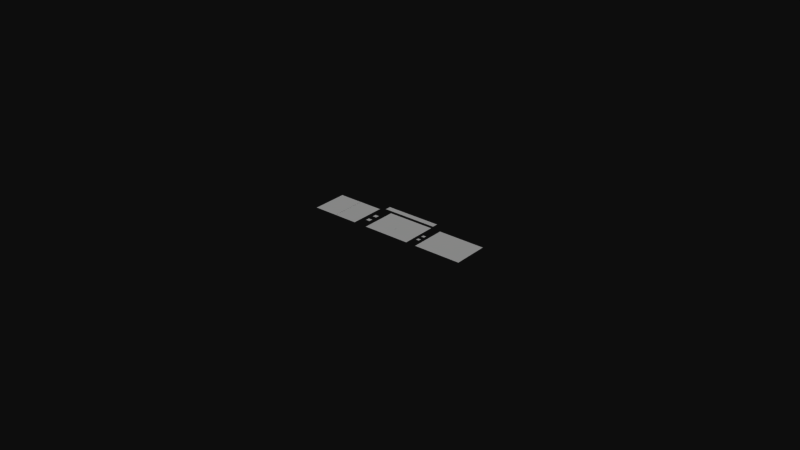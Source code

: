 # Source: Neitri_s_Clock_V3_B.blend  (saved by Blender 2.79.0; exported with 4.5.12 LTS)
import bpy
from mathutils import Matrix  # noqa: F401  (used for matrix-valued properties, if any)

bpy.ops.wm.read_factory_settings(use_empty=True)
scene = bpy.context.scene
scene.name = 'Scene'

# ---- collections
col_collection_1 = bpy.data.collections.new('Collection 1'); scene.collection.children.link(col_collection_1)

# ---- materials (node trees are filled in below, after node groups)
mat_clock = bpy.data.materials.new('clock')
mat_clock.alpha_threshold = 0.0
mat_clock.use_transparent_shadow = False
mat_clock.roughness = 0.5

# ---- material node trees

# ---- world
world_world = bpy.data.worlds.new('World'); scene.world = world_world
world_world.color = (0.05088, 0.05088, 0.05088)
world_world.use_sun_shadow = False
world_world.sun_shadow_jitter_overblur = 0.0
world_world.cycles.sampling_method = 'MANUAL'

# ---- meshes
me_plane = bpy.data.meshes.new('Plane')
me_plane.from_pydata([(-0.005002, 0.005892, 7.89e-05), (0.002711, 0.005894, 7.894e-05), (-0.004999, -0.005657, 8.166e-05), (0.002714, -0.005655, 8.179e-05), (0.002682, 0.005894, 7.907e-05), (0.01039, 0.005896, 7.92e-05), (0.002685, -0.005655, 8.172e-05), (0.0104, -0.005653, 8.197e-05), (0.01247, -0.0002089, 8.055e-05), (0.01136, -0.0002092, 8.05e-05), (0.01247, 0.0008981, 7.981e-05), (0.01136, 0.0008978, 7.98e-05), (0.01353, 0.005893, 7.919e-05), (0.02124, 0.005894, 7.952e-05), (0.01353, -0.005652, 8.213e-05), (0.02124, -0.00565, 8.224e-05), (0.02121, 0.005895, 7.939e-05), (0.02892, 0.005896, 7.955e-05), (0.02121, -0.00565, 8.202e-05), (0.02892, -0.005648, 8.24e-05), (-0.007841, 0.002142, 7.969e-05), (-0.006399, 0.002142, 7.971e-05), (-0.00784, 0.0007035, 8.061e-05), (-0.006398, 0.0007039, 8.066e-05), (-0.01694, 0.005889, 7.861e-05), (-0.009231, 0.005891, 7.865e-05), (-0.01694, -0.00566, 8.146e-05), (-0.009228, -0.005658, 8.145e-05), (-0.02467, 0.005887, 7.837e-05), (-0.01696, 0.005889, 7.844e-05), (-0.02467, -0.005662, 8.117e-05), (-0.01696, -0.00566, 8.134e-05), (-0.007838, 0.008706, 0.0001817), (0.01036, 0.008706, 0.0001817), (-0.007838, 0.006663, 0.0001817), (0.01036, 0.006663, 0.0001817), (-0.007841, -0.0008944, 7.969e-05), (-0.006399, -0.000894, 7.971e-05), (-0.00784, -0.002333, 8.061e-05), (-0.006398, -0.002332, 8.066e-05), (0.01136, -0.001439, 7.98e-05), (0.01247, -0.001439, 7.981e-05), (0.01136, -0.002546, 8.05e-05), (0.01247, -0.002546, 8.055e-05)], [], [(2, 3, 1, 0), (6, 7, 5, 4), (9, 8, 10, 11), (14, 15, 13, 12), (18, 19, 17, 16), (22, 23, 21, 20), (26, 27, 25, 24), (30, 31, 29, 28), (32, 34, 35, 33), (38, 39, 37, 36), (42, 43, 41, 40)])
_uv = me_plane.uv_layers.new(name='UVMap')
_uv.uv.foreach_set('vector', [0.003541, 0.6749, 0.1047, 0.675, 0.1046, 0.9902, 0.003541, 0.9902, 0.003541, 0.6749, 0.1047, 0.675, 0.1046, 0.9902, 0.003541, 0.9902, 0.9419, 0.5811, 0.9544, 0.5811, 0.9544, 0.6066, 0.9419, 0.6066, 0.003541, 0.6749, 0.1047, 0.675, 0.1046, 0.9902, 0.003541, 0.9902, 0.003541, 0.6749, 0.1047, 0.675, 0.1046, 0.9902, 0.003541, 0.9902, 0.9419, 0.5811, 0.9544, 0.5811, 0.9544, 0.6066, 0.9419, 0.6066, 0.003541, 0.6749, 0.1047, 0.675, 0.1046, 0.9902, 0.003541, 0.9902, 0.003541, 0.6749, 0.1047, 0.675, 0.1046, 0.9902, 0.003541, 0.9902, 0.01108, 0.6641, 0.01108, 0.5623, 0.464, 0.5623, 0.464, 0.6641, 0.9419, 0.5811, 0.9544, 0.5811, 0.9544, 0.6066, 0.9419, 0.6066, 0.9419, 0.5811, 0.9544, 0.5811, 0.9544, 0.6066, 0.9419, 0.6066])
_ca = me_plane.color_attributes.new('Col', 'BYTE_COLOR', 'CORNER')
_ca.data.foreach_set('color', [0.0, 1.0, 1.0, 1.0, 0.0, 1.0, 1.0, 1.0, 0.0, 1.0, 1.0, 1.0, 0.0, 1.0, 1.0, 1.0, 0.0, 1.0, 0.0, 1.0, 0.0, 1.0, 0.0, 1.0, 0.0, 1.0, 0.0, 1.0, 0.0, 1.0, 0.0, 1.0, 1.0, 1.0, 0.0, 1.0, 1.0, 1.0, 0.0, 1.0, 1.0, 1.0, 0.0, 1.0, 1.0, 1.0, 0.0, 1.0, 0.0, 0.0, 1.0, 1.0, 0.0, 0.0, 1.0, 1.0, 0.0, 0.0, 1.0, 1.0, 0.0, 0.0, 1.0, 1.0, 0.0, 0.0, 0.0, 1.0, 0.0, 0.0, 0.0, 1.0, 0.0, 0.0, 0.0, 1.0, 0.0, 0.0, 0.0, 1.0, 1.0, 1.0, 0.0, 1.0, 1.0, 1.0, 0.0, 1.0, 1.0, 1.0, 0.0, 1.0, 1.0, 1.0, 0.0, 1.0, 1.0, 0.0, 0.0, 1.0, 1.0, 0.0, 0.0, 1.0, 1.0, 0.0, 0.0, 1.0, 1.0, 0.0, 0.0, 1.0, 1.0, 0.0, 1.0, 1.0, 1.0, 0.0, 1.0, 1.0, 1.0, 0.0, 1.0, 1.0, 1.0, 0.0, 1.0, 1.0, 1.0, 1.0, 1.0, 1.0, 1.0, 1.0, 1.0, 1.0, 1.0, 1.0, 1.0, 1.0, 1.0, 1.0, 1.0, 1.0, 1.0, 1.0, 0.0, 1.0, 1.0, 1.0, 0.0, 1.0, 1.0, 1.0, 0.0, 1.0, 1.0, 1.0, 0.0, 1.0, 1.0, 1.0, 0.0, 1.0, 1.0, 1.0, 0.0, 1.0, 1.0, 1.0, 0.0, 1.0, 1.0, 1.0, 0.0, 1.0])
me_plane.materials.append(mat_clock)
me_plane.use_remesh_preserve_volume = False
me_plane.use_remesh_preserve_attributes = False
me_plane.use_mirror_vertex_groups = False
me_plane.use_paint_bone_selection = False
me_plane.use_paint_mask = True
me_plane.update()

# ---- objects
ob_clock = bpy.data.objects.new('clock', me_plane)

# ---- transforms, parenting, visibility, modifiers, constraints
ob_clock.location = (0.0, 0.0, 0.0)
ob_clock.lineart.crease_threshold = 0.0
_vg = ob_clock.vertex_groups.new(name='digits')

# ---- collection membership
col_collection_1.objects.link(ob_clock)

# ---- scene / render settings (as saved in the file)
scene.frame_start = 1; scene.frame_end = 250; scene.frame_set(0)
scene.render.engine = 'BLENDER_EEVEE_NEXT'
scene.render.resolution_percentage = 50
scene.render.dither_intensity = 0.0
scene.cycles.use_denoising = False
scene.cycles.samples = 128
scene.cycles.sampling_pattern = 'TABULATED_SOBOL'
scene.cycles.use_adaptive_sampling = False
scene.cycles.use_light_tree = False
scene.cycles.blur_glossy = 0.0
scene.cycles.sample_clamp_indirect = 0.0
scene.view_settings.view_transform = 'Raw'
bpy.context.view_layer.update()

# ---- added for rendering (the .blend has no active camera and no usable light): camera, sun
cam_auto = bpy.data.cameras.new('AutoCamera')
cam_auto.lens = 50.0
cam_auto.sensor_width = 36.0
cam_auto.clip_end = 1000.0
ob_auto_camera = bpy.data.objects.new('AutoCamera', cam_auto)
scene.collection.objects.link(ob_auto_camera)
ob_auto_camera.location = (0.187169, -0.220532, 0.148166)
ob_auto_camera.rotation_euler = (1.09748, -7.21219e-08, 0.694738)
scene.camera = ob_auto_camera
light_auto_sun = bpy.data.lights.new('AutoSun', 'SUN')
light_auto_sun.energy = 3.0
light_auto_sun.angle = 0.0523599
ob_auto_sun = bpy.data.objects.new('AutoSun', light_auto_sun)
scene.collection.objects.link(ob_auto_sun)
ob_auto_sun.rotation_euler = (0.872665, 0.174533, 0.523599)
bpy.context.view_layer.update()
